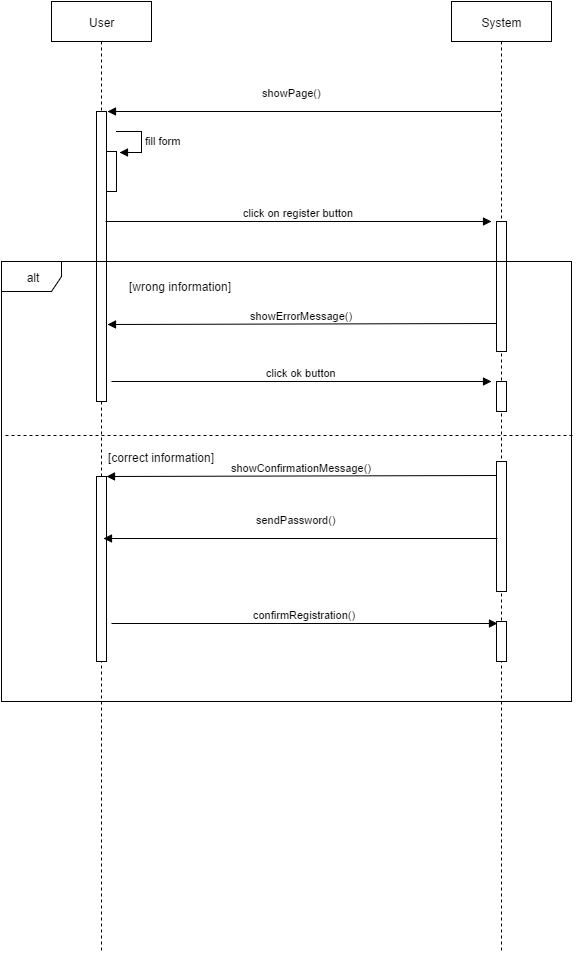

The diagram above was exported from draw.io. Its source (the exported page's mxGraphModel, read from the mxfile embedded in the PNG):
<mxGraphModel dx="786" dy="483" grid="1" gridSize="10" guides="1" tooltips="1" connect="1" arrows="1" fold="1" page="1" pageScale="1" pageWidth="826" pageHeight="1169" background="#ffffff" math="0" shadow="0">
  <root>
    <mxCell id="0" />
    <mxCell id="1" parent="0" />
    <mxCell id="2" value="User" style="html=1;points=[];perimeter=orthogonalPerimeter;shape=umlLifeline;participant=label;fontFamily=Helvetica;fontSize=12;fontColor=#000000;align=center;strokeColor=#000000;fillColor=#ffffff;" parent="1" vertex="1">
      <mxGeometry x="90" y="10" width="100" height="950" as="geometry" />
    </mxCell>
    <mxCell id="3" value="System" style="shape=umlLifeline;perimeter=lifelinePerimeter;whiteSpace=wrap;html=1;container=1;collapsible=0;recursiveResize=0;outlineConnect=0;" parent="1" vertex="1">
      <mxGeometry x="490" y="10" width="100" height="950" as="geometry" />
    </mxCell>
    <mxCell id="13" value="" style="html=1;points=[];perimeter=orthogonalPerimeter;" parent="3" vertex="1">
      <mxGeometry x="45" y="220" width="10" height="130" as="geometry" />
    </mxCell>
    <mxCell id="6" value="showPage()" style="html=1;verticalAlign=bottom;endArrow=block;entryX=0.56;entryY=0.116;entryPerimeter=0;" parent="1" source="3" target="2" edge="1">
      <mxGeometry x="0.3698" y="-61" width="80" relative="1" as="geometry">
        <mxPoint x="528" y="83" as="sourcePoint" />
        <mxPoint x="250" y="100" as="targetPoint" />
        <Array as="points">
          <mxPoint x="270" y="120" />
        </Array>
        <mxPoint x="61" y="51" as="offset" />
      </mxGeometry>
    </mxCell>
    <mxCell id="7" value="" style="html=1;points=[];perimeter=orthogonalPerimeter;" parent="1" vertex="1">
      <mxGeometry x="135" y="120" width="10" height="290" as="geometry" />
    </mxCell>
    <mxCell id="9" value="" style="html=1;points=[];perimeter=orthogonalPerimeter;" parent="1" vertex="1">
      <mxGeometry x="145" y="160" width="10" height="40" as="geometry" />
    </mxCell>
    <mxCell id="10" value="fill form" style="edgeStyle=orthogonalEdgeStyle;html=1;align=left;spacingLeft=2;endArrow=block;rounded=0;" parent="1" edge="1">
      <mxGeometry relative="1" as="geometry">
        <mxPoint x="155" y="140" as="sourcePoint" />
        <Array as="points">
          <mxPoint x="180" y="140" />
          <mxPoint x="180" y="161" />
        </Array>
        <mxPoint x="158" y="161" as="targetPoint" />
      </mxGeometry>
    </mxCell>
    <mxCell id="12" value="click on register button" style="html=1;verticalAlign=bottom;endArrow=block;" parent="1" edge="1">
      <mxGeometry width="80" relative="1" as="geometry">
        <mxPoint x="144" y="230" as="sourcePoint" />
        <mxPoint x="530" y="230" as="targetPoint" />
      </mxGeometry>
    </mxCell>
    <mxCell id="17" value="alt" style="shape=umlFrame;whiteSpace=wrap;html=1;" parent="1" vertex="1">
      <mxGeometry x="40" y="270" width="570" height="440" as="geometry" />
    </mxCell>
    <mxCell id="18" value="" style="endArrow=none;dashed=1;html=1;" parent="1" edge="1">
      <mxGeometry width="50" height="50" relative="1" as="geometry">
        <mxPoint x="44" y="444" as="sourcePoint" />
        <mxPoint x="614" y="444" as="targetPoint" />
      </mxGeometry>
    </mxCell>
    <mxCell id="19" value="showErrorMessage()" style="html=1;verticalAlign=bottom;endArrow=block;entryX=1.1;entryY=0.044;entryPerimeter=0;" parent="1" edge="1">
      <mxGeometry width="80" relative="1" as="geometry">
        <mxPoint x="535" y="332" as="sourcePoint" />
        <mxPoint x="146" y="333" as="targetPoint" />
        <Array as="points" />
      </mxGeometry>
    </mxCell>
    <mxCell id="21" value="click ok button" style="html=1;verticalAlign=bottom;endArrow=block;" parent="1" edge="1">
      <mxGeometry width="80" relative="1" as="geometry">
        <mxPoint x="150" y="390" as="sourcePoint" />
        <mxPoint x="530" y="390" as="targetPoint" />
      </mxGeometry>
    </mxCell>
    <mxCell id="22" value="" style="html=1;points=[];perimeter=orthogonalPerimeter;" parent="1" vertex="1">
      <mxGeometry x="535" y="390" width="10" height="30" as="geometry" />
    </mxCell>
    <mxCell id="23" value="[wrong information]" style="text;html=1;resizable=0;points=[];autosize=1;align=left;verticalAlign=top;spacingTop=-4;" parent="1" vertex="1">
      <mxGeometry x="166" y="286" width="120" height="20" as="geometry" />
    </mxCell>
    <mxCell id="24" value="" style="html=1;points=[];perimeter=orthogonalPerimeter;" parent="1" vertex="1">
      <mxGeometry x="535" y="470" width="10" height="130" as="geometry" />
    </mxCell>
    <mxCell id="25" value="showConfirmationMessage()" style="html=1;verticalAlign=bottom;endArrow=block;" parent="1" target="26" edge="1">
      <mxGeometry x="146" y="484" width="80" as="geometry">
        <mxPoint x="535" y="484" as="sourcePoint" />
        <mxPoint x="140" y="485" as="targetPoint" />
        <Array as="points" />
      </mxGeometry>
    </mxCell>
    <mxCell id="26" value="" style="html=1;points=[];perimeter=orthogonalPerimeter;" parent="1" vertex="1">
      <mxGeometry x="135" y="485" width="10" height="185" as="geometry" />
    </mxCell>
    <mxCell id="30" value="sendPassword()" style="html=1;verticalAlign=bottom;endArrow=block;entryX=0.7;entryY=0.092;entryPerimeter=0;" parent="1" edge="1">
      <mxGeometry width="80" as="geometry">
        <mxPoint x="536" y="547" as="sourcePoint" />
        <mxPoint x="142" y="547" as="targetPoint" />
        <Array as="points" />
        <mxPoint x="-5" y="-10" as="offset" />
      </mxGeometry>
    </mxCell>
    <mxCell id="33" value="" style="html=1;points=[];perimeter=orthogonalPerimeter;" parent="1" vertex="1">
      <mxGeometry x="535" y="630" width="10" height="40" as="geometry" />
    </mxCell>
    <mxCell id="34" value="confirmRegistration()" style="html=1;verticalAlign=bottom;endArrow=block;entryX=0.1;entryY=0.05;entryPerimeter=0;" parent="1" target="33" edge="1">
      <mxGeometry width="80" relative="1" as="geometry">
        <mxPoint x="150" y="632" as="sourcePoint" />
        <mxPoint x="230" y="630" as="targetPoint" />
      </mxGeometry>
    </mxCell>
    <mxCell id="35" value="[correct information]" style="text;html=1;resizable=0;points=[];autosize=1;align=left;verticalAlign=top;spacingTop=-4;" parent="1" vertex="1">
      <mxGeometry x="145" y="457" width="120" height="20" as="geometry" />
    </mxCell>
  </root>
</mxGraphModel>